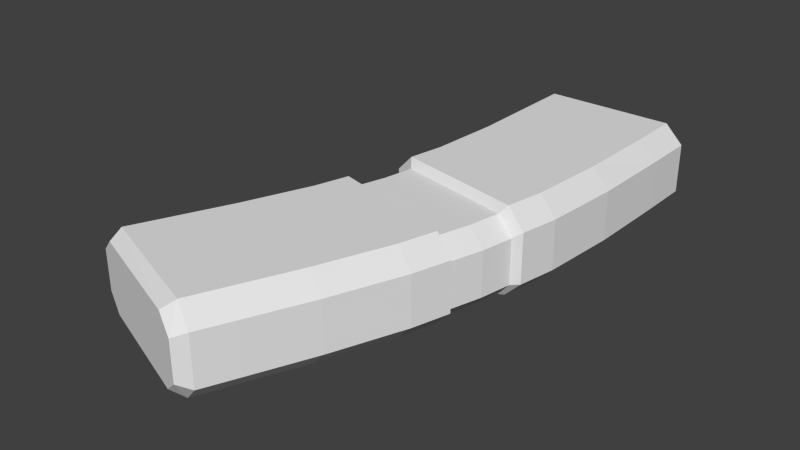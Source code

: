 # Source: a_slag.blend  (saved by Blender 2.76.0; exported with 4.5.12 LTS)
import bpy
from mathutils import Matrix  # noqa: F401  (used for matrix-valued properties, if any)

bpy.ops.wm.read_factory_settings(use_empty=True)
scene = bpy.context.scene
scene.name = 'Scene'

# ---- collections
col_collection_1 = bpy.data.collections.new('Collection 1'); scene.collection.children.link(col_collection_1)

# ---- world
world_world = bpy.data.worlds.new('World'); scene.world = world_world
world_world.color = (0.05088, 0.05088, 0.05088)
world_world.use_sun_shadow = False
world_world.sun_shadow_jitter_overblur = 0.0
world_world.cycles.sampling_method = 'NONE'
world_world.cycles.sample_map_resolution = 256

# ---- meshes
me_cube_001 = bpy.data.meshes.new('Cube.001')
me_cube_001.from_pydata([(0.03344, -0.03484, -0.0001849), (0.04624, -0.03813, 0.04819), (-0.06849, -0.008652, 0.01283), (-0.05566, -0.01195, 0.06121), (-0.06849, -0.008652, 0.04819), (0.03324, -0.03479, 0.06121), (-0.05539, -0.01202, -0.0001849), (0.04624, -0.03813, 0.01283), (0.05787, 0.01204, 0.01283), (0.04473, 0.01478, 0.06121), (-0.04484, 0.03346, -0.0001849), (-0.05808, 0.03623, 0.04819), (0.04494, 0.01474, -0.0001849), (-0.04512, 0.03352, 0.06121), (-0.05808, 0.03623, 0.01283), (0.05787, 0.01204, 0.04819), (0.05106, -0.04393, 0.01418), (0.03692, -0.04028, -0.0002043), (0.05106, -0.04393, 0.05325), (0.03669, -0.04022, 0.06763), (-0.07567, -0.01118, 0.01418), (-0.0612, -0.01492, -0.0002043), (-0.07567, -0.01118, 0.05325), (-0.0615, -0.01484, 0.06763), (0.06478, 0.01532, 0.01418), (0.05049, 0.01828, -0.0002043), (0.06478, 0.01532, 0.05325), (0.05025, 0.01833, 0.06763), (-0.06339, 0.04183, 0.01418), (-0.04875, 0.0388, -0.0002043), (-0.06339, 0.04183, 0.05325), (-0.04906, 0.03887, 0.06763), (-0.1335, -0.1685, 0.01815), (-0.1207, -0.1733, 0.006679), (-0.121, -0.1732, 0.06075), (-0.1335, -0.1685, 0.04928), (-0.04074, 0.2148, -0.0002043), (-0.05519, 0.2148, 0.01418), (-0.05519, 0.2148, 0.05325), (-0.04074, 0.2148, 0.06763), (-0.0322, -0.2066, 0.006679), (-0.01965, -0.2113, 0.01815), (-0.01965, -0.2113, 0.04928), (-0.0324, -0.2065, 0.06075), (0.07574, 0.2148, 0.01418), (0.06131, 0.2148, -0.0002043), (0.06131, 0.2148, 0.06763), (0.07574, 0.2148, 0.05325), (-0.109, -0.1388, 0.06763), (-0.1227, -0.1339, 0.05325), (-0.08914, -0.0932, 0.06763), (-0.103, -0.08859, 0.05325), (-0.06908, -0.04142, 0.06763), (-0.08316, -0.03742, 0.05325), (-0.04921, 0.01064, 0.06121), (-0.06212, 0.01366, 0.04819), (-0.0442, 0.06599, 0.06763), (-0.0586, 0.06859, 0.05325), (-0.04066, 0.121, 0.06763), (-0.05511, 0.1228, 0.05325), (-0.04074, 0.1731, -0.0002043), (-0.04036, 0.1209, -0.0002043), (-0.05511, 0.1228, 0.01418), (-0.0439, 0.06594, -0.0002043), (-0.0586, 0.06859, 0.01418), (-0.04894, 0.01058, -0.0001849), (-0.06212, 0.01366, 0.01283), (-0.06878, -0.0415, -0.0002043), (-0.08316, -0.03742, 0.01418), (-0.08885, -0.0933, -0.0002043), (-0.103, -0.08859, 0.01418), (-0.1227, -0.1339, 0.01418), (-0.1087, -0.1389, -0.0002043), (0.06131, 0.1732, 0.06763), (0.07574, 0.1733, 0.05325), (0.06015, 0.1084, 0.06763), (0.07481, 0.1066, 0.05325), (0.05565, 0.04796, 0.06763), (0.07024, 0.04533, 0.05325), (0.04018, -0.01022, 0.06121), (0.05327, -0.01327, 0.04819), (0.02852, -0.06913, 0.06763), (0.04279, -0.07318, 0.05325), (0.007209, -0.1253, 0.06763), (0.02124, -0.1299, 0.05325), (0.0005116, -0.1782, 0.05325), (-0.01335, -0.1732, 0.06763), (-0.01313, -0.1733, -0.0002043), (0.0005116, -0.1782, 0.01418), (0.007431, -0.1254, -0.0002043), (0.02124, -0.1299, 0.01418), (0.02875, -0.06919, -0.0002043), (0.04279, -0.07318, 0.01418), (0.04039, -0.01026, -0.0001849), (0.05327, -0.01327, 0.01283), (0.05588, 0.04792, -0.0002043), (0.07024, 0.04533, 0.01418), (0.06039, 0.1084, -0.0002043), (0.07481, 0.1066, 0.01418), (0.07574, 0.1733, 0.01418), (0.06131, 0.1732, -0.0002043), (-0.1197, -0.1638, -0.0002043), (-0.1335, -0.1587, 0.01418), (-0.02446, -0.1989, 0.06763), (-0.01069, -0.204, 0.05325), (-0.12, -0.1637, 0.06763), (-0.1335, -0.1587, 0.05325), (-0.02424, -0.199, -0.0002043), (-0.01069, -0.204, 0.01418), (-0.03437, 0.2148, 0.06015), (-0.04688, 0.2148, 0.04894), (0.05493, 0.2148, 0.007274), (0.06744, 0.2148, 0.01849), (-0.04688, 0.2148, 0.01849), (-0.03437, 0.2148, 0.007274), (0.06744, 0.2148, 0.04894), (0.05493, 0.2148, 0.06015), (-0.03437, 0.1989, 0.06015), (-0.04688, 0.1989, 0.04894), (0.05493, 0.1989, 0.007274), (0.06744, 0.1989, 0.01849), (-0.04688, 0.1989, 0.01849), (-0.03437, 0.1989, 0.007274), (0.06744, 0.1989, 0.04894), (0.05493, 0.1989, 0.06015)], [], [(84, 85, 90), (60, 36, 100), (105, 34, 43), (15, 8, 24), (35, 106, 102), (74, 99, 44), (86, 83, 50), (76, 98, 99), (116, 39, 46), (124, 117, 109), (55, 66, 2), (53, 68, 70), (24, 25, 96), (114, 113, 121), (52, 50, 83), (22, 20, 68), (84, 90, 92), (114, 122, 119), (72, 87, 107), (79, 5, 1), (61, 60, 100), (49, 71, 102), (80, 1, 94), (82, 92, 16), (3, 4, 22), (54, 3, 5), (1, 5, 18), (36, 113, 114), (40, 43, 33), (33, 32, 102), (103, 43, 42), (42, 41, 108), (101, 102, 71), (72, 71, 70), (106, 49, 102), (62, 61, 64), (93, 94, 7), (69, 70, 68), (97, 100, 99), (46, 73, 74), (60, 61, 62), (63, 29, 28), (25, 95, 96), (18, 82, 16), (61, 63, 64), (37, 62, 59), (45, 44, 99), (75, 76, 74), (27, 26, 78), (122, 114, 121), (6, 0, 17), (67, 68, 20), (48, 50, 51), (86, 103, 104), (83, 86, 85), (58, 59, 57), (81, 83, 84), (110, 109, 117), (10, 65, 66), (39, 38, 59), (65, 6, 66), (95, 97, 98), (52, 23, 22), (9, 15, 26), (50, 48, 86), (53, 22, 68), (6, 21, 2), (4, 2, 20), (87, 88, 108), (25, 24, 8), (77, 78, 76), (31, 56, 30), (79, 80, 15), (91, 89, 67), (59, 62, 64), (85, 86, 104), (65, 93, 0), (93, 12, 8), (105, 48, 49), (5, 19, 18), (19, 81, 82), (73, 46, 39), (89, 87, 69), (3, 54, 55), (56, 57, 30), (21, 20, 2), (29, 10, 14), (10, 29, 25), (52, 83, 81), (60, 62, 37), (107, 108, 41), (34, 105, 106), (13, 31, 30), (26, 15, 24), (101, 107, 40), (17, 16, 92), (112, 120, 123), (11, 14, 66), (57, 64, 28), (15, 80, 8), (89, 91, 90), (91, 92, 90), (36, 114, 111), (54, 79, 9), (26, 24, 96), (115, 123, 124), (85, 88, 90), (50, 52, 53), (6, 2, 66), (0, 6, 65), (7, 1, 16), (119, 122, 124), (13, 9, 27), (1, 7, 94), (81, 23, 52), (17, 91, 21), (78, 96, 98), (109, 39, 116), (9, 13, 54), (81, 19, 23), (97, 95, 63), (17, 0, 7), (3, 23, 19), (118, 117, 122), (63, 61, 97), (103, 105, 43), (58, 56, 75), (107, 87, 108), (95, 29, 63), (51, 50, 53), (49, 51, 71), (115, 112, 123), (51, 70, 71), (111, 119, 120), (13, 11, 55), (38, 37, 59), (53, 52, 22), (118, 110, 117), (1, 18, 16), (30, 57, 28), (104, 108, 88), (100, 97, 61), (116, 115, 124), (54, 13, 55), (95, 25, 29), (120, 119, 124), (36, 45, 100), (122, 121, 118), (44, 112, 115), (78, 26, 96), (4, 3, 55), (5, 79, 54), (27, 9, 26), (101, 33, 102), (104, 103, 42), (12, 25, 8), (47, 74, 44), (116, 124, 109), (23, 3, 22), (84, 83, 85), (21, 67, 20), (47, 46, 74), (111, 114, 119), (9, 79, 15), (89, 90, 88), (67, 69, 68), (42, 43, 41), (100, 45, 99), (98, 97, 99), (46, 115, 116), (75, 77, 76), (73, 75, 74), (72, 101, 71), (67, 21, 91), (14, 10, 66), (77, 27, 78), (4, 55, 2), (45, 111, 112), (51, 53, 70), (64, 63, 28), (21, 6, 17), (40, 41, 43), (34, 33, 43), (82, 84, 92), (124, 123, 120), (104, 42, 108), (0, 93, 7), (44, 45, 112), (86, 48, 103), (101, 72, 107), (12, 10, 25), (65, 10, 12), (110, 37, 38), (109, 110, 39), (69, 72, 70), (75, 73, 58), (87, 72, 69), (12, 93, 65), (55, 11, 66), (36, 37, 113), (18, 19, 82), (96, 95, 98), (74, 76, 99), (47, 44, 115), (58, 39, 59), (73, 39, 58), (11, 13, 30), (56, 58, 57), (49, 48, 51), (46, 47, 115), (110, 38, 39), (80, 79, 1), (57, 59, 64), (22, 4, 20), (40, 107, 41), (35, 34, 106), (113, 37, 110), (32, 35, 102), (33, 101, 40), (76, 78, 98), (106, 105, 49), (111, 45, 36), (112, 111, 120), (113, 110, 118), (56, 31, 77), (80, 94, 8), (28, 29, 14), (69, 67, 89), (32, 33, 35), (117, 124, 122), (34, 35, 33), (82, 81, 84), (94, 93, 8), (121, 113, 118), (11, 30, 28), (31, 13, 27), (91, 17, 92), (87, 89, 88), (85, 104, 88), (56, 77, 75), (27, 77, 31), (48, 105, 103), (14, 11, 28), (36, 60, 37), (5, 3, 19), (16, 17, 7)])
_uv = me_cube_001.uv_layers.new(name='UVMap')
_uv.uv.foreach_set('vector', [0.1478, 0.06661, 0.07602, 0.06661, 0.1478, 0.01554, 0.5306, 0.9048, 0.518, 0.9765, 0.6639, 0.8962, 0.05511, 0.3669, 0.05326, 0.3545, 0.1635, 0.3107, 0.3296, 0.06, 0.3296, 0.01378, 0.3339, 0.01554, 0.07643, 0.06143, 0.0892, 0.06661, 0.0892, 0.01554, 0.5362, 0.05977, 0.5362, 0.008701, 0.6178, 0.008701, 0.237, 0.4819, 0.2657, 0.5196, 0.1456, 0.5586, 0.457, 0.06661, 0.457, 0.01554, 0.5382, 0.01554, 0.08044, 0.2633, 0.2703, 0.2782, 0.06762, 0.2782, 0.9278, 0.1497, 0.726, 0.1494, 0.7259, 0.1751, 0.2983, 0.06, 0.2983, 0.01378, 0.2691, 0.01378, 0.2254, 0.06661, 0.2254, 0.01554, 0.1711, 0.01554, 0.6732, 0.6938, 0.6545, 0.6977, 0.6804, 0.7331, 0.7265, 0.1751, 0.6979, 0.1751, 0.698, 0.1494, 0.1719, 0.6264, 0.1456, 0.5586, 0.2657, 0.5196, 0.2553, 0.06661, 0.2553, 0.01554, 0.2254, 0.01554, 0.1478, 0.06661, 0.1478, 0.01554, 0.1912, 0.01554, 0.7265, 0.1751, 0.7266, 0.1494, 0.9282, 0.1497, 0.395, 0.4905, 0.5225, 0.4905, 0.5225, 0.4479, 0.2856, 0.6753, 0.2808, 0.6582, 0.2899, 0.6559, 0.5353, 0.8323, 0.5306, 0.9048, 0.6639, 0.8962, 0.9877, 0.6852, 0.8119, 0.6852, 0.8119, 0.7267, 0.298, 0.06, 0.2713, 0.06, 0.298, 0.01378, 0.1912, 0.06661, 0.1912, 0.01554, 0.2169, 0.01554, 0.1886, 0.6695, 0.1726, 0.6736, 0.1636, 0.6705, 0.2233, 0.6899, 0.2188, 0.6741, 0.2808, 0.6582, 0.3193, 0.6316, 0.303, 0.6357, 0.3253, 0.6243, 0.2697, 0.1364, 0.2779, 0.1734, 0.2569, 0.1512, 0.5465, 0.1658, 0.5462, 0.2492, 0.4017, 0.1658, 0.3678, 0.3359, 0.3513, 0.3429, 0.3518, 0.3557, 0.1797, 0.3284, 0.1689, 0.3189, 0.1854, 0.3119, 0.01431, 0.06143, 0.01431, 0.02072, 0.02339, 0.01554, 0.3961, 0.4479, 0.3774, 0.4479, 0.3762, 0.4905, 0.4395, 0.4854, 0.4214, 0.4923, 0.4531, 0.5575, 0.9877, 0.7267, 0.9877, 0.6852, 0.8119, 0.7267, 0.5159, 0.8348, 0.5353, 0.8323, 0.5114, 0.7637, 0.6126, 0.6435, 0.623, 0.641, 0.6173, 0.6211, 0.4717, 0.5513, 0.4531, 0.5575, 0.4644, 0.5803, 0.6674, 0.8159, 0.6639, 0.8962, 0.6827, 0.895, 0.3174, 0.9756, 0.3338, 0.9029, 0.3529, 0.9016, 0.5306, 0.9048, 0.5353, 0.8323, 0.5159, 0.8348, 0.5306, 0.7602, 0.5243, 0.7246, 0.5051, 0.7286, 0.6545, 0.6977, 0.6615, 0.7365, 0.6804, 0.7331, 0.2169, 0.06661, 0.1912, 0.06661, 0.2169, 0.01554, 0.5353, 0.8323, 0.5306, 0.7602, 0.5114, 0.7637, 0.6194, 0.01554, 0.4782, 0.01554, 0.4782, 0.06661, 0.649, 0.9768, 0.6677, 0.9768, 0.6827, 0.895, 0.3374, 0.8227, 0.3566, 0.8203, 0.3529, 0.9016, 0.3244, 0.7256, 0.3434, 0.7217, 0.3506, 0.7431, 0.7266, 0.1494, 0.7265, 0.1751, 0.698, 0.1494, 0.4914, 0.6099, 0.6091, 0.5851, 0.614, 0.5782, 0.4832, 0.5749, 0.4644, 0.5803, 0.4742, 0.6147, 0.1136, 0.4928, 0.1456, 0.5586, 0.1275, 0.5646, 0.2033, 0.5132, 0.2028, 0.4672, 0.222, 0.4672, 0.2657, 0.5196, 0.237, 0.4819, 0.2551, 0.475, 0.2092, 0.8391, 0.1902, 0.8415, 0.1857, 0.7705, 0.2928, 0.587, 0.2657, 0.5196, 0.2841, 0.5135, 0.6979, 0.1751, 0.7259, 0.1751, 0.726, 0.1494, 0.5441, 0.6786, 0.5408, 0.6602, 0.5302, 0.6627, 0.1896, 0.9769, 0.171, 0.9768, 0.1902, 0.8415, 0.5408, 0.6602, 0.5356, 0.642, 0.5302, 0.6627, 0.6615, 0.7365, 0.6674, 0.8159, 0.6864, 0.8135, 0.1719, 0.6264, 0.1789, 0.6474, 0.1604, 0.6522, 0.321, 0.7, 0.3383, 0.6964, 0.3473, 0.7007, 0.1456, 0.5586, 0.1136, 0.4928, 0.237, 0.4819, 0.2254, 0.06661, 0.2553, 0.06661, 0.2254, 0.01554, 0.4914, 0.6099, 0.4839, 0.6058, 0.474, 0.6136, 0.263, 0.06, 0.263, 0.01378, 0.2597, 0.01554, 0.5225, 0.4905, 0.5408, 0.4905, 0.5408, 0.4479, 0.6566, 0.7074, 0.6754, 0.704, 0.6665, 0.6994, 0.3315, 0.7466, 0.3506, 0.7431, 0.3566, 0.8203, 0.1982, 0.7494, 0.2045, 0.7671, 0.1794, 0.7533, 0.2856, 0.6753, 0.2948, 0.6732, 0.298, 0.6908, 0.6103, 0.5438, 0.598, 0.5092, 0.4824, 0.5802, 0.4782, 0.06661, 0.4782, 0.01554, 0.4073, 0.01554, 0.2226, 0.5132, 0.2033, 0.5132, 0.222, 0.4672, 0.5408, 0.6602, 0.6126, 0.6435, 0.6071, 0.6237, 0.6126, 0.6435, 0.6163, 0.6636, 0.6267, 0.6614, 0.07498, 0.4672, 0.07703, 0.5132, 0.05805, 0.5132, 0.303, 0.6357, 0.3074, 0.629, 0.3253, 0.6243, 0.3012, 0.6111, 0.2928, 0.587, 0.3066, 0.5823, 0.3338, 0.9029, 0.3174, 0.9756, 0.1896, 0.9769, 0.598, 0.5092, 0.5692, 0.4567, 0.4717, 0.5513, 0.2188, 0.6741, 0.2233, 0.6899, 0.2143, 0.692, 0.2045, 0.7671, 0.1857, 0.7705, 0.1794, 0.7533, 0.4839, 0.6058, 0.4647, 0.6099, 0.474, 0.6136, 0.5257, 0.7309, 0.531, 0.724, 0.5136, 0.7272, 0.531, 0.724, 0.5257, 0.7309, 0.6566, 0.7074, 0.1719, 0.6264, 0.2657, 0.5196, 0.2928, 0.587, 0.5306, 0.9048, 0.5159, 0.8348, 0.499, 0.9765, 0.4929, 0.3008, 0.5104, 0.2935, 0.4982, 0.2844, 0.05866, 0.3626, 0.06051, 0.375, 0.04304, 0.3823, 0.2033, 0.7246, 0.1982, 0.7316, 0.1794, 0.7355, 0.3339, 0.06661, 0.3296, 0.06, 0.3339, 0.01554, 0.3697, 0.3482, 0.4929, 0.3008, 0.482, 0.2913, 0.6231, 0.5864, 0.6417, 0.5816, 0.6308, 0.5432, 0.9562, 0.1755, 0.9563, 0.1498, 0.9563, 0.1498, 0.3264, 0.06, 0.3264, 0.01378, 0.2983, 0.01378, 0.4073, 0.06661, 0.4073, 0.01554, 0.3723, 0.01554, 0.3238, 0.06, 0.298, 0.06, 0.3238, 0.01378, 0.598, 0.5092, 0.6124, 0.5485, 0.613, 0.5048, 0.6124, 0.5485, 0.6308, 0.5432, 0.613, 0.5048, 0.2697, 0.1364, 0.2569, 0.1512, 0.08004, 0.1512, 0.2233, 0.6899, 0.2856, 0.6753, 0.2888, 0.6927, 0.3416, 0.06661, 0.3416, 0.01554, 0.3769, 0.01554, 0.9562, 0.1755, 0.9563, 0.1498, 0.9278, 0.1497, 0.07602, 0.06661, 0.07602, 0.01554, 0.1478, 0.01554, 0.1456, 0.5586, 0.1719, 0.6264, 0.1535, 0.6316, 0.5356, 0.642, 0.5251, 0.6448, 0.5302, 0.6627, 0.6071, 0.6237, 0.5356, 0.642, 0.5408, 0.6602, 0.2637, 0.01378, 0.2637, 0.06, 0.2597, 0.01554, 0.9002, 0.2765, 0.7623, 0.2765, 0.8998, 0.3512, 0.2033, 0.7246, 0.321, 0.7, 0.3283, 0.7047, 0.2713, 0.06, 0.2713, 0.01378, 0.298, 0.01378, 0.2928, 0.587, 0.1789, 0.6475, 0.1719, 0.6264, 0.621, 0.5818, 0.6103, 0.5438, 0.4923, 0.615, 0.3769, 0.06661, 0.3769, 0.01554, 0.457, 0.01554, 0.2574, 0.2633, 0.2703, 0.2782, 0.08044, 0.2633, 0.2888, 0.6927, 0.2262, 0.7058, 0.2233, 0.6899, 0.2928, 0.587, 0.3006, 0.6112, 0.1789, 0.6475, 0.6674, 0.8159, 0.6615, 0.7365, 0.5306, 0.7602, 0.614, 0.5782, 0.6091, 0.5851, 0.6261, 0.5815, 0.1886, 0.6695, 0.1813, 0.6659, 0.3074, 0.629, 0.7428, 0.3354, 0.7619, 0.3512, 0.7623, 0.2765, 0.5306, 0.7602, 0.5353, 0.8323, 0.6674, 0.8159, 0.1743, 0.3203, 0.05511, 0.3669, 0.1635, 0.3107, 0.2092, 0.8391, 0.2045, 0.7671, 0.3374, 0.8227, 0.5225, 0.4479, 0.5225, 0.4905, 0.5408, 0.4479, 0.6615, 0.7365, 0.5243, 0.7246, 0.5306, 0.7602, 0.1275, 0.5646, 0.1456, 0.5586, 0.1535, 0.6316, 0.1369, 0.06661, 0.1711, 0.06661, 0.1369, 0.01554, 0.9562, 0.1755, 0.9562, 0.1755, 0.9563, 0.1498, 0.1711, 0.06661, 0.1711, 0.01554, 0.1369, 0.01554, 0.9282, 0.1754, 0.9282, 0.1497, 0.9563, 0.1498, 0.2262, 0.7058, 0.2171, 0.7077, 0.2143, 0.692, 0.6194, 0.06661, 0.6194, 0.01554, 0.4782, 0.06661, 0.1535, 0.6316, 0.1719, 0.6264, 0.1604, 0.6522, 0.698, 0.1494, 0.6979, 0.1751, 0.726, 0.1494, 0.2637, 0.06, 0.2597, 0.06661, 0.2597, 0.01554, 0.3723, 0.06661, 0.4073, 0.06661, 0.3723, 0.01554, 0.9817, 0.7271, 0.8096, 0.7271, 0.8096, 0.6836, 0.6639, 0.8962, 0.6674, 0.8159, 0.5353, 0.8323, 0.9277, 0.1754, 0.9562, 0.1755, 0.9278, 0.1497, 0.2233, 0.6899, 0.2262, 0.7058, 0.2143, 0.692, 0.6615, 0.7365, 0.6545, 0.6977, 0.5243, 0.7246, 0.9193, 0.2924, 0.9002, 0.2765, 0.8998, 0.3512, 0.518, 0.9765, 0.649, 0.9768, 0.6639, 0.8962, 0.7623, 0.2765, 0.7428, 0.2924, 0.7428, 0.3354, 0.03281, 0.1641, 0.04926, 0.1727, 0.04926, 0.2404, 0.3769, 0.06661, 0.3416, 0.06661, 0.3769, 0.01554, 0.2099, 0.6764, 0.2188, 0.6741, 0.2143, 0.692, 0.2808, 0.6582, 0.2856, 0.6753, 0.2233, 0.6899, 0.3283, 0.7047, 0.321, 0.7, 0.3473, 0.7007, 0.3697, 0.3482, 0.3678, 0.3359, 0.3518, 0.3557, 0.1975, 0.321, 0.1797, 0.3284, 0.1854, 0.3119, 0.6494, 0.7025, 0.6566, 0.7074, 0.6665, 0.6994, 0.6178, 0.05977, 0.5362, 0.05977, 0.6178, 0.008701, 0.9277, 0.1754, 0.9278, 0.1497, 0.7259, 0.1751, 0.1813, 0.6659, 0.1886, 0.6695, 0.1636, 0.6705, 0.2841, 0.5135, 0.2657, 0.5196, 0.2551, 0.475, 0.4932, 0.6098, 0.4832, 0.5749, 0.4742, 0.6147, 0.3364, 0.9756, 0.3174, 0.9756, 0.3529, 0.9016, 0.9282, 0.1754, 0.7265, 0.1751, 0.9282, 0.1497, 0.2888, 0.6927, 0.2856, 0.6753, 0.298, 0.6908, 0.598, 0.5092, 0.613, 0.5048, 0.587, 0.4499, 0.4832, 0.5749, 0.4717, 0.5513, 0.4644, 0.5803, 0.567, 0.2315, 0.5462, 0.2492, 0.567, 0.1834, 0.6639, 0.8962, 0.649, 0.9768, 0.6827, 0.895, 0.6864, 0.8135, 0.6674, 0.8159, 0.6827, 0.895, 0.06762, 0.2782, 0.04926, 0.2404, 0.08044, 0.2633, 0.3374, 0.8227, 0.3315, 0.7466, 0.3566, 0.8203, 0.3338, 0.9029, 0.3374, 0.8227, 0.3529, 0.9016, 0.395, 0.4905, 0.3961, 0.4479, 0.3762, 0.4905, 0.4824, 0.5802, 0.4923, 0.615, 0.6103, 0.5438, 0.5335, 0.6808, 0.5441, 0.6786, 0.5302, 0.6627, 0.3315, 0.7466, 0.3244, 0.7256, 0.3506, 0.7431, 0.2691, 0.06, 0.2983, 0.06, 0.2691, 0.01378, 0.06716, 0.1364, 0.08004, 0.1512, 0.04926, 0.1727, 0.1711, 0.06661, 0.2254, 0.06661, 0.1711, 0.01554, 0.5114, 0.7637, 0.5306, 0.7602, 0.5051, 0.7286, 0.4839, 0.6058, 0.4914, 0.6099, 0.614, 0.5782, 0.5465, 0.1658, 0.567, 0.1834, 0.5462, 0.2492, 0.4013, 0.2492, 0.4017, 0.1658, 0.5462, 0.2492, 0.1912, 0.06661, 0.1478, 0.06661, 0.1912, 0.01554, 0.8998, 0.3512, 0.9193, 0.3354, 0.9193, 0.2924, 0.02339, 0.06661, 0.01431, 0.06143, 0.02339, 0.01554, 0.6071, 0.6237, 0.6126, 0.6435, 0.6173, 0.6211, 0.03281, 0.1641, 0.06716, 0.1364, 0.04926, 0.1727, 0.2033, 0.5132, 0.07703, 0.5132, 0.2028, 0.4672, 0.3961, 0.4479, 0.395, 0.4905, 0.5225, 0.4479, 0.6494, 0.7025, 0.531, 0.724, 0.6566, 0.7074, 0.5408, 0.6602, 0.5441, 0.6786, 0.6163, 0.6636, 0.2779, 0.2411, 0.2944, 0.1649, 0.2944, 0.2497, 0.2574, 0.2633, 0.2779, 0.2411, 0.2703, 0.2782, 0.4717, 0.5513, 0.4395, 0.4854, 0.4531, 0.5575, 0.3374, 0.8227, 0.3338, 0.9029, 0.2092, 0.8391, 0.5692, 0.4567, 0.4395, 0.4854, 0.4717, 0.5513, 0.6163, 0.6636, 0.6126, 0.6435, 0.5408, 0.6602, 0.2983, 0.06, 0.3264, 0.06, 0.2983, 0.01378, 0.2697, 0.1364, 0.2944, 0.1649, 0.2779, 0.1734, 0.3151, 0.6068, 0.3012, 0.6111, 0.3066, 0.5823, 0.6804, 0.7331, 0.6615, 0.7365, 0.6864, 0.8135, 0.5382, 0.06661, 0.457, 0.06661, 0.5382, 0.01554, 0.03281, 0.2489, 0.03281, 0.1641, 0.04926, 0.2404, 0.2092, 0.8391, 0.1896, 0.9769, 0.1902, 0.8415, 0.3338, 0.9029, 0.1896, 0.9769, 0.2092, 0.8391, 0.1863, 0.7281, 0.2033, 0.7246, 0.1794, 0.7355, 0.2045, 0.7671, 0.2092, 0.8391, 0.1857, 0.7705, 0.0958, 0.4996, 0.1136, 0.4928, 0.1275, 0.5646, 0.06762, 0.2782, 0.03281, 0.2489, 0.04926, 0.2404, 0.2779, 0.2411, 0.2944, 0.2497, 0.2703, 0.2782, 0.2948, 0.6732, 0.2856, 0.6753, 0.2899, 0.6559, 0.4073, 0.06661, 0.4782, 0.06661, 0.4073, 0.01554, 0.2597, 0.06661, 0.263, 0.06, 0.2597, 0.01554, 0.482, 0.2913, 0.4929, 0.3008, 0.4982, 0.2844, 0.04248, 0.3695, 0.05866, 0.3626, 0.04304, 0.3823, 0.2779, 0.1734, 0.2944, 0.1649, 0.2779, 0.2411, 0.07643, 0.02072, 0.07643, 0.06143, 0.0892, 0.01554, 0.3678, 0.3359, 0.3697, 0.3482, 0.482, 0.2913, 0.457, 0.06661, 0.3769, 0.06661, 0.457, 0.01554, 0.05606, 0.4672, 0.07498, 0.4672, 0.05805, 0.5132, 0.08004, 0.1512, 0.06716, 0.1364, 0.2697, 0.1364, 0.9562, 0.1755, 0.9282, 0.1754, 0.9563, 0.1498, 0.6979, 0.1751, 0.6979, 0.1751, 0.698, 0.1494, 0.2045, 0.7671, 0.1982, 0.7494, 0.3315, 0.7466, 0.298, 0.06, 0.298, 0.01378, 0.3238, 0.01378, 0.5064, 0.7344, 0.5257, 0.7309, 0.5136, 0.7272, 0.4717, 0.5513, 0.4824, 0.5802, 0.598, 0.5092, 0.3807, 0.1834, 0.4017, 0.1658, 0.3807, 0.2315, 0.7619, 0.3512, 0.8998, 0.3512, 0.7623, 0.2765, 0.4013, 0.2492, 0.3807, 0.2315, 0.4017, 0.1658, 0.3115, 0.5817, 0.2928, 0.587, 0.2841, 0.5135, 0.623, 0.641, 0.6126, 0.6435, 0.6267, 0.6614, 0.698, 0.1494, 0.6979, 0.1751, 0.698, 0.1494, 0.3296, 0.06, 0.3341, 0.06661, 0.3341, 0.01554, 0.1982, 0.7316, 0.2033, 0.7246, 0.3283, 0.7047, 0.6124, 0.5485, 0.6231, 0.5864, 0.6308, 0.5432, 0.5692, 0.4567, 0.598, 0.5092, 0.587, 0.4499, 0.9817, 0.6836, 0.9817, 0.7271, 0.8096, 0.6836, 0.2045, 0.7671, 0.3315, 0.7466, 0.3374, 0.8227, 0.3244, 0.7256, 0.3315, 0.7466, 0.1982, 0.7494, 0.07703, 0.5132, 0.07498, 0.4672, 0.2028, 0.4672, 0.3296, 0.01378, 0.3296, 0.06, 0.3341, 0.01554, 0.518, 0.9765, 0.5306, 0.9048, 0.499, 0.9765, 0.303, 0.6357, 0.1886, 0.6695, 0.3074, 0.629, 0.6327, 0.5742, 0.614, 0.5782, 0.6261, 0.5815])
me_cube_001.use_remesh_preserve_volume = False
me_cube_001.use_remesh_preserve_attributes = False
me_cube_001.use_mirror_vertex_groups = False
me_cube_001.update()

# ---- objects
ob_cube = bpy.data.objects.new('Cube', me_cube_001)

# ---- transforms, parenting, visibility, modifiers, constraints
ob_cube.location = (0.0, 0.0, 0.0)
ob_cube.lineart.crease_threshold = 0.0

# ---- collection membership
col_collection_1.objects.link(ob_cube)

# ---- scene / render settings (as saved in the file)
scene.frame_start = 1; scene.frame_end = 1; scene.frame_set(1)
scene.render.engine = 'BLENDER_EEVEE_NEXT'
scene.render.resolution_percentage = 50
scene.render.dither_intensity = 0.0
scene.cycles.use_denoising = False
scene.cycles.samples = 10
scene.cycles.sampling_pattern = 'TABULATED_SOBOL'
scene.cycles.light_sampling_threshold = 0.0
scene.cycles.use_adaptive_sampling = False
scene.cycles.use_light_tree = False
scene.cycles.blur_glossy = 0.0
scene.cycles.pixel_filter_type = 'GAUSSIAN'
scene.cycles.sample_clamp_indirect = 0.0
scene.view_settings.view_transform = 'Standard'
bpy.context.view_layer.update()

# ---- added for rendering (the .blend has no active camera and no usable light): camera, sun
cam_auto = bpy.data.cameras.new('AutoCamera')
cam_auto.lens = 50.0
cam_auto.sensor_width = 36.0
cam_auto.clip_end = 1000.0
ob_auto_camera = bpy.data.objects.new('AutoCamera', cam_auto)
scene.collection.objects.link(ob_auto_camera)
ob_auto_camera.location = (0.414805, -0.530704, 0.38868)
ob_auto_camera.rotation_euler = (1.09748, -7.21219e-08, 0.694738)
scene.camera = ob_auto_camera
light_auto_sun = bpy.data.lights.new('AutoSun', 'SUN')
light_auto_sun.energy = 3.0
light_auto_sun.angle = 0.0523599
ob_auto_sun = bpy.data.objects.new('AutoSun', light_auto_sun)
scene.collection.objects.link(ob_auto_sun)
ob_auto_sun.rotation_euler = (0.872665, 0.174533, 0.523599)
bpy.context.view_layer.update()
